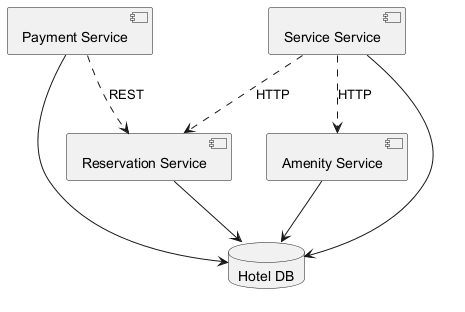

The diagram above was rendered by PlantUML. Its source (embedded in the PNG):
@startuml
skinparam backgroundColor #FFFFFF
skinparam classBackgroundColor #F3E5F5
skinparam classBorderColor #6A1B9A
component "Reservation Service" as C_ReservationService
component "Payment Service" as C_PaymentService
component "Service Service" as C_ServiceService
component "Amenity Service" as C_AmenityService
database "Hotel DB" as DB_hotel
C_ReservationService --> DB_hotel
C_PaymentService --> DB_hotel
C_ServiceService --> DB_hotel
C_AmenityService --> DB_hotel
C_ServiceService ..> C_AmenityService : HTTP
C_ServiceService ..> C_ReservationService : HTTP
C_PaymentService ..> C_ReservationService : REST
@enduml